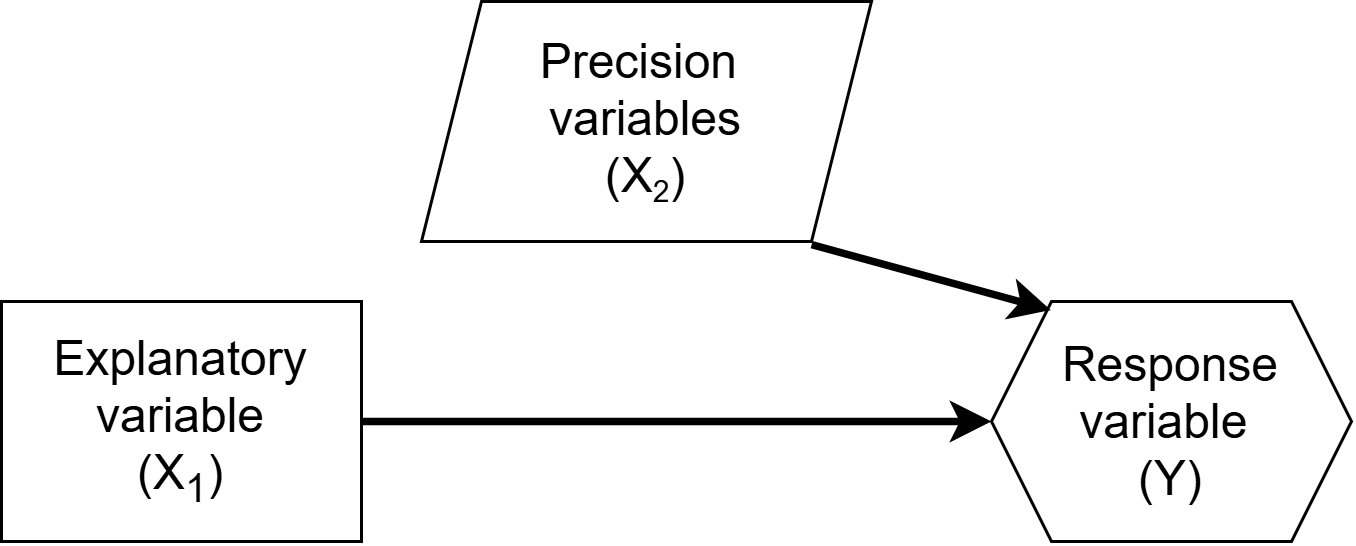

The diagram above was exported from draw.io. Its source (the exported page's mxGraphModel, read from the mxfile embedded in the PNG):
<mxGraphModel dx="1414" dy="777" grid="1" gridSize="10" guides="1" tooltips="1" connect="1" arrows="1" fold="1" page="1" pageScale="1" pageWidth="1100" pageHeight="850" math="0" shadow="0">
  <root>
    <mxCell id="0" />
    <mxCell id="1" parent="0" />
    <mxCell id="0pde5ytI2A29j6el_OP9-1" parent="1" style="shape=hexagon;perimeter=hexagonPerimeter2;whiteSpace=wrap;html=1;fixedSize=1;" value="&lt;font style=&quot;font-size: 16px;&quot;&gt;Response variable&amp;nbsp;&lt;/font&gt;&lt;div&gt;&lt;font style=&quot;font-size: 16px;&quot;&gt;(Y)&lt;/font&gt;&lt;/div&gt;" vertex="1">
      <mxGeometry height="80" width="120" x="680" y="320" as="geometry" />
    </mxCell>
    <mxCell id="0pde5ytI2A29j6el_OP9-2" parent="1" style="rounded=0;whiteSpace=wrap;html=1;" value="&lt;font style=&quot;font-size: 16px;&quot;&gt;Explanatory variable&lt;/font&gt;&lt;div&gt;&lt;font style=&quot;font-size: 16px;&quot;&gt;(X&lt;sub style=&quot;&quot;&gt;1&lt;/sub&gt;)&lt;/font&gt;&lt;/div&gt;" vertex="1">
      <mxGeometry height="80" width="120" x="350" y="320" as="geometry" />
    </mxCell>
    <mxCell id="0pde5ytI2A29j6el_OP9-3" edge="1" parent="1" source="0pde5ytI2A29j6el_OP9-2" style="endArrow=classic;html=1;rounded=0;exitX=1;exitY=0.5;exitDx=0;exitDy=0;entryX=0;entryY=0.5;entryDx=0;entryDy=0;strokeWidth=2.5;" target="0pde5ytI2A29j6el_OP9-1" value="">
      <mxGeometry height="50" relative="1" width="50" as="geometry">
        <mxPoint x="530" y="430" as="sourcePoint" />
        <mxPoint x="580" y="380" as="targetPoint" />
      </mxGeometry>
    </mxCell>
    <mxCell id="5bmK4J87k16Eqv_Lc7w_-1" parent="1" style="shape=parallelogram;perimeter=parallelogramPerimeter;whiteSpace=wrap;html=1;fixedSize=1;" value="&lt;span style=&quot;font-size: 16px;&quot;&gt;Precision&amp;nbsp;&lt;/span&gt;&lt;div&gt;&lt;span style=&quot;font-size: 16px;&quot;&gt;variables&lt;/span&gt;&lt;/div&gt;&lt;div&gt;&lt;span style=&quot;font-size: 16px;&quot;&gt;(X&lt;/span&gt;&lt;sub&gt;2&lt;/sub&gt;&lt;span style=&quot;font-size: 16px;&quot;&gt;)&lt;/span&gt;&lt;span style=&quot;font-size: 16px;&quot;&gt;&lt;/span&gt;&lt;/div&gt;" vertex="1">
      <mxGeometry height="80" width="150" x="490" y="220" as="geometry" />
    </mxCell>
    <mxCell id="5bmK4J87k16Eqv_Lc7w_-3" edge="1" parent="1" source="5bmK4J87k16Eqv_Lc7w_-1" style="endArrow=classic;html=1;rounded=0;exitX=0.867;exitY=1.013;exitDx=0;exitDy=0;exitPerimeter=0;entryX=0.165;entryY=0.036;entryDx=0;entryDy=0;entryPerimeter=0;strokeWidth=2.5;" target="0pde5ytI2A29j6el_OP9-1" value="">
      <mxGeometry height="50" relative="1" width="50" as="geometry">
        <mxPoint x="530" y="410" as="sourcePoint" />
        <mxPoint x="580" y="360" as="targetPoint" />
      </mxGeometry>
    </mxCell>
  </root>
</mxGraphModel>